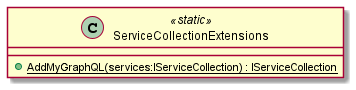

The diagram above was rendered by PlantUML. Its source (embedded in the PNG):
@startuml
class ServiceCollectionExtensions <<static>> {
    + {static} AddMyGraphQL(services:IServiceCollection) : IServiceCollection
}
@enduml